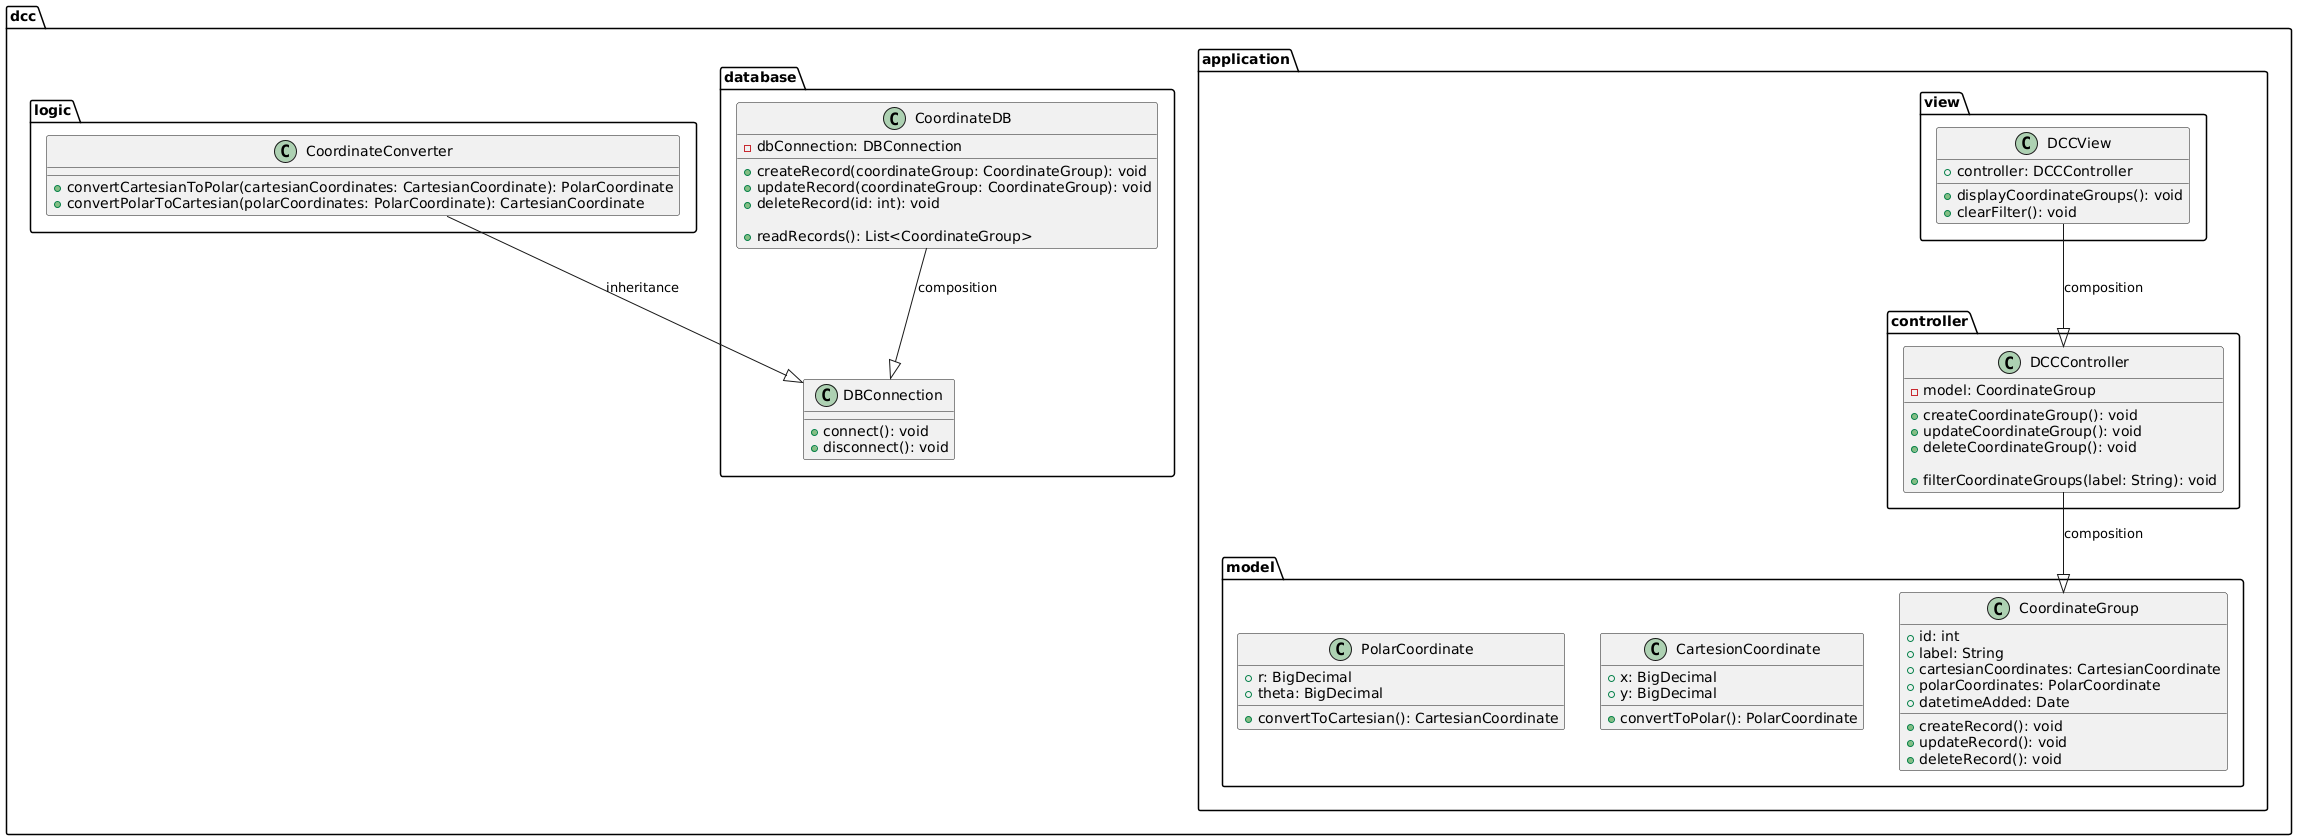

The diagram above was rendered by PlantUML. Its source (embedded in the PNG):
@startuml
package dcc.application.model {

  class CoordinateGroup {
    +id: int
    +label: String
    +cartesianCoordinates: CartesianCoordinate
    +polarCoordinates: PolarCoordinate
    +datetimeAdded: Date

    +createRecord(): void
    +updateRecord(): void
    +deleteRecord(): void
  }

  class CartesionCoordinate {
    +x: BigDecimal
    +y: BigDecimal

    +convertToPolar(): PolarCoordinate
  }

  class PolarCoordinate {
    +r: BigDecimal
    +theta: BigDecimal

    +convertToCartesian(): CartesianCoordinate
  }
}

package dcc.application.controller {
  class DCCController {
    -model: CoordinateGroup

    +createCoordinateGroup(): void
    +updateCoordinateGroup(): void
    +deleteCoordinateGroup(): void

    +filterCoordinateGroups(label: String): void
  }
}

package dcc.application.view {
  class DCCView {
    +controller: DCCController

    +displayCoordinateGroups(): void
    +clearFilter(): void
  }
}

package dcc.database {
  class CoordinateDB {
    -dbConnection: DBConnection

    +createRecord(coordinateGroup: CoordinateGroup): void
    +updateRecord(coordinateGroup: CoordinateGroup): void
    +deleteRecord(id: int): void

    +readRecords(): List<CoordinateGroup>
  }

  class DBConnection {
    +connect(): void
    +disconnect(): void
  }
}

package dcc.logic {
  class CoordinateConverter {
    +convertCartesianToPolar(cartesianCoordinates: CartesianCoordinate): PolarCoordinate
    +convertPolarToCartesian(polarCoordinates: PolarCoordinate): CartesianCoordinate
  }
}

dcc.application.controller.DCCController --|> dcc.application.model.CoordinateGroup : composition
dcc.application.view.DCCView --|> dcc.application.controller.DCCController : composition

dcc.database.CoordinateDB --|> dcc.database.DBConnection : composition
dcc.logic.CoordinateConverter --|> dcc.database.DBConnection : inheritance
@enduml